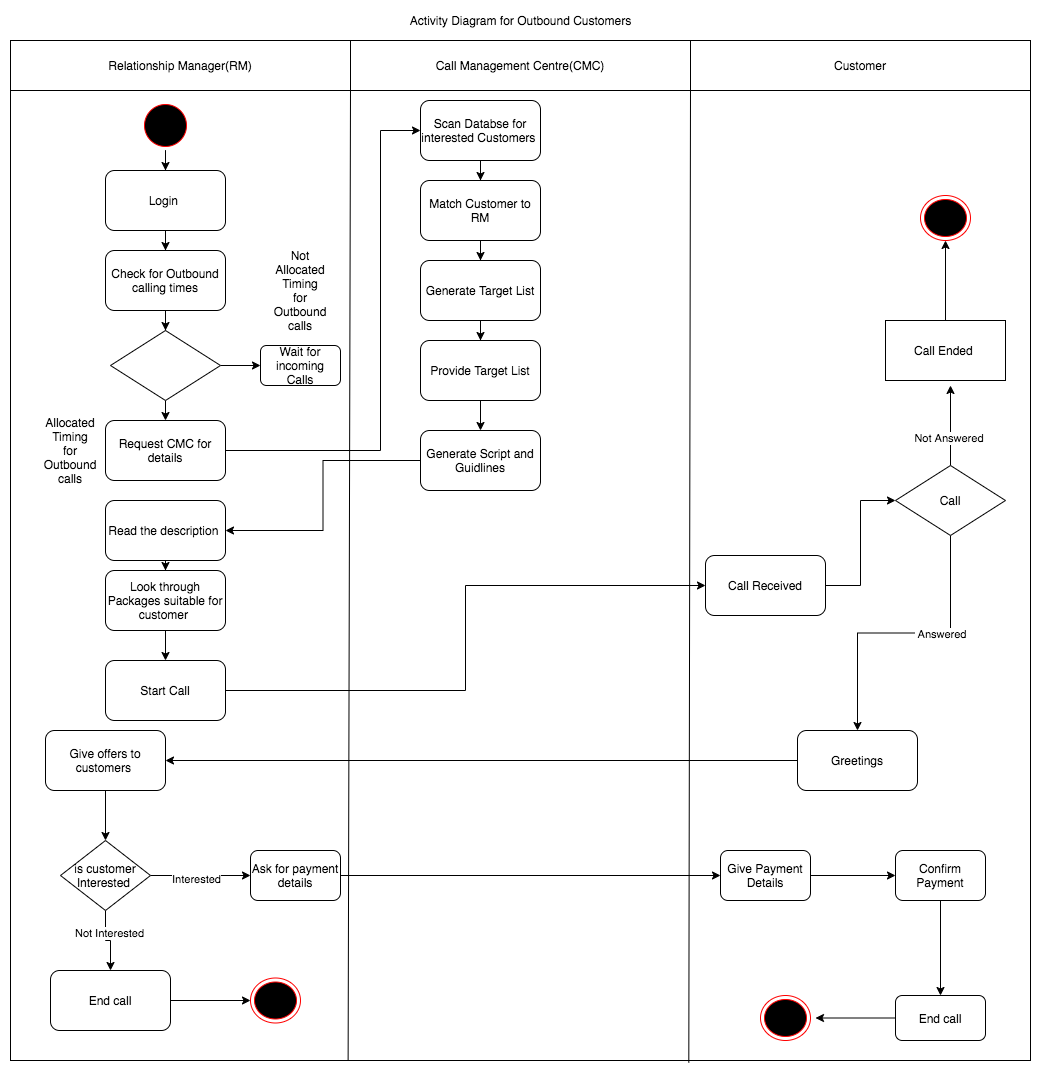

The diagram above was exported from draw.io. Its source (the exported page's mxGraphModel, read from the mxfile embedded in the PNG):
<mxGraphModel dx="1906" dy="862" grid="1" gridSize="10" guides="1" tooltips="1" connect="1" arrows="1" fold="1" page="1" pageScale="1" pageWidth="827" pageHeight="1169" math="0" shadow="0">
  <root>
    <mxCell id="AugrC8rwQKugwONYRhMI-0" />
    <mxCell id="AugrC8rwQKugwONYRhMI-1" parent="AugrC8rwQKugwONYRhMI-0" />
    <mxCell id="AugrC8rwQKugwONYRhMI-2" value="" style="whiteSpace=wrap;html=1;aspect=fixed;" parent="AugrC8rwQKugwONYRhMI-1" vertex="1">
      <mxGeometry x="40" y="40" width="1020" height="1020" as="geometry" />
    </mxCell>
    <mxCell id="vNKA-eTXaLVhhp2UgkpK-0" value="Relationship Manager(RM)" style="rounded=0;whiteSpace=wrap;html=1;" parent="AugrC8rwQKugwONYRhMI-1" vertex="1">
      <mxGeometry x="40" y="40" width="340" height="50" as="geometry" />
    </mxCell>
    <mxCell id="vNKA-eTXaLVhhp2UgkpK-1" value="Call Management Centre(CMC)" style="rounded=0;whiteSpace=wrap;html=1;" parent="AugrC8rwQKugwONYRhMI-1" vertex="1">
      <mxGeometry x="380" y="40" width="340" height="50" as="geometry" />
    </mxCell>
    <mxCell id="vNKA-eTXaLVhhp2UgkpK-2" value="Customer" style="rounded=0;whiteSpace=wrap;html=1;" parent="AugrC8rwQKugwONYRhMI-1" vertex="1">
      <mxGeometry x="720" y="40" width="340" height="50" as="geometry" />
    </mxCell>
    <mxCell id="APduJPYuh2JXkA74nnsF-7" value="" style="edgeStyle=orthogonalEdgeStyle;rounded=0;orthogonalLoop=1;jettySize=auto;html=1;" parent="AugrC8rwQKugwONYRhMI-1" source="APduJPYuh2JXkA74nnsF-0" target="APduJPYuh2JXkA74nnsF-3" edge="1">
      <mxGeometry relative="1" as="geometry" />
    </mxCell>
    <mxCell id="APduJPYuh2JXkA74nnsF-0" value="" style="ellipse;html=1;shape=startState;fillColor=#000000;strokeColor=#ff0000;" parent="AugrC8rwQKugwONYRhMI-1" vertex="1">
      <mxGeometry x="170" y="100" width="50" height="50" as="geometry" />
    </mxCell>
    <mxCell id="V4BYbdPSIh-npq0L7Fzl-5" value="" style="edgeStyle=orthogonalEdgeStyle;rounded=0;orthogonalLoop=1;jettySize=auto;html=1;" parent="AugrC8rwQKugwONYRhMI-1" source="APduJPYuh2JXkA74nnsF-3" target="V4BYbdPSIh-npq0L7Fzl-4" edge="1">
      <mxGeometry relative="1" as="geometry" />
    </mxCell>
    <mxCell id="APduJPYuh2JXkA74nnsF-3" value="Login&amp;nbsp;" style="rounded=1;whiteSpace=wrap;html=1;" parent="AugrC8rwQKugwONYRhMI-1" vertex="1">
      <mxGeometry x="135" y="170" width="120" height="60" as="geometry" />
    </mxCell>
    <mxCell id="2vRX-6boSVAtBsMfsrhK-5" style="edgeStyle=orthogonalEdgeStyle;rounded=0;orthogonalLoop=1;jettySize=auto;html=1;exitX=0.5;exitY=1;exitDx=0;exitDy=0;" parent="AugrC8rwQKugwONYRhMI-1" source="V4BYbdPSIh-npq0L7Fzl-4" target="2vRX-6boSVAtBsMfsrhK-4" edge="1">
      <mxGeometry relative="1" as="geometry" />
    </mxCell>
    <mxCell id="V4BYbdPSIh-npq0L7Fzl-4" value="Check for Outbound calling times" style="rounded=1;whiteSpace=wrap;html=1;" parent="AugrC8rwQKugwONYRhMI-1" vertex="1">
      <mxGeometry x="135" y="250" width="120" height="60" as="geometry" />
    </mxCell>
    <mxCell id="V4BYbdPSIh-npq0L7Fzl-8" style="edgeStyle=orthogonalEdgeStyle;rounded=0;orthogonalLoop=1;jettySize=auto;html=1;entryX=0;entryY=0.5;entryDx=0;entryDy=0;" parent="AugrC8rwQKugwONYRhMI-1" source="V4BYbdPSIh-npq0L7Fzl-6" target="APduJPYuh2JXkA74nnsF-4" edge="1">
      <mxGeometry relative="1" as="geometry">
        <Array as="points">
          <mxPoint x="410" y="450" />
          <mxPoint x="410" y="130" />
        </Array>
      </mxGeometry>
    </mxCell>
    <mxCell id="V4BYbdPSIh-npq0L7Fzl-6" value="Request CMC for details" style="rounded=1;whiteSpace=wrap;html=1;" parent="AugrC8rwQKugwONYRhMI-1" vertex="1">
      <mxGeometry x="135" y="420" width="120" height="60" as="geometry" />
    </mxCell>
    <mxCell id="Yh7qd7HLXvFQih9bHqJ2-1" value="" style="edgeStyle=orthogonalEdgeStyle;rounded=0;orthogonalLoop=1;jettySize=auto;html=1;" parent="AugrC8rwQKugwONYRhMI-1" source="APduJPYuh2JXkA74nnsF-4" target="Yh7qd7HLXvFQih9bHqJ2-0" edge="1">
      <mxGeometry relative="1" as="geometry" />
    </mxCell>
    <mxCell id="APduJPYuh2JXkA74nnsF-4" value="Scan Databse for interested Customers&amp;nbsp;" style="rounded=1;whiteSpace=wrap;html=1;" parent="AugrC8rwQKugwONYRhMI-1" vertex="1">
      <mxGeometry x="450" y="100" width="120" height="60" as="geometry" />
    </mxCell>
    <mxCell id="Yh7qd7HLXvFQih9bHqJ2-3" value="" style="edgeStyle=orthogonalEdgeStyle;rounded=0;orthogonalLoop=1;jettySize=auto;html=1;" parent="AugrC8rwQKugwONYRhMI-1" source="Yh7qd7HLXvFQih9bHqJ2-0" target="Yh7qd7HLXvFQih9bHqJ2-2" edge="1">
      <mxGeometry relative="1" as="geometry" />
    </mxCell>
    <mxCell id="Yh7qd7HLXvFQih9bHqJ2-0" value="Match Customer to RM" style="rounded=1;whiteSpace=wrap;html=1;" parent="AugrC8rwQKugwONYRhMI-1" vertex="1">
      <mxGeometry x="450" y="180" width="120" height="60" as="geometry" />
    </mxCell>
    <mxCell id="Yh7qd7HLXvFQih9bHqJ2-5" value="" style="edgeStyle=orthogonalEdgeStyle;rounded=0;orthogonalLoop=1;jettySize=auto;html=1;" parent="AugrC8rwQKugwONYRhMI-1" source="Yh7qd7HLXvFQih9bHqJ2-2" target="Yh7qd7HLXvFQih9bHqJ2-4" edge="1">
      <mxGeometry relative="1" as="geometry" />
    </mxCell>
    <mxCell id="Yh7qd7HLXvFQih9bHqJ2-2" value="Generate Target List" style="rounded=1;whiteSpace=wrap;html=1;" parent="AugrC8rwQKugwONYRhMI-1" vertex="1">
      <mxGeometry x="450" y="260" width="120" height="60" as="geometry" />
    </mxCell>
    <mxCell id="V4BYbdPSIh-npq0L7Fzl-12" value="" style="edgeStyle=orthogonalEdgeStyle;rounded=0;orthogonalLoop=1;jettySize=auto;html=1;" parent="AugrC8rwQKugwONYRhMI-1" source="Yh7qd7HLXvFQih9bHqJ2-4" target="2vRX-6boSVAtBsMfsrhK-1" edge="1">
      <mxGeometry relative="1" as="geometry">
        <Array as="points" />
      </mxGeometry>
    </mxCell>
    <mxCell id="Yh7qd7HLXvFQih9bHqJ2-4" value="Provide Target List" style="rounded=1;whiteSpace=wrap;html=1;" parent="AugrC8rwQKugwONYRhMI-1" vertex="1">
      <mxGeometry x="450" y="340" width="120" height="60" as="geometry" />
    </mxCell>
    <mxCell id="V4BYbdPSIh-npq0L7Fzl-14" value="" style="edgeStyle=orthogonalEdgeStyle;rounded=0;orthogonalLoop=1;jettySize=auto;html=1;" parent="AugrC8rwQKugwONYRhMI-1" source="V4BYbdPSIh-npq0L7Fzl-11" target="V4BYbdPSIh-npq0L7Fzl-13" edge="1">
      <mxGeometry relative="1" as="geometry" />
    </mxCell>
    <mxCell id="V4BYbdPSIh-npq0L7Fzl-11" value="Read the description&amp;nbsp;" style="rounded=1;whiteSpace=wrap;html=1;" parent="AugrC8rwQKugwONYRhMI-1" vertex="1">
      <mxGeometry x="135" y="500" width="120" height="60" as="geometry" />
    </mxCell>
    <mxCell id="V4BYbdPSIh-npq0L7Fzl-16" value="" style="edgeStyle=orthogonalEdgeStyle;rounded=0;orthogonalLoop=1;jettySize=auto;html=1;" parent="AugrC8rwQKugwONYRhMI-1" source="V4BYbdPSIh-npq0L7Fzl-13" target="V4BYbdPSIh-npq0L7Fzl-15" edge="1">
      <mxGeometry relative="1" as="geometry" />
    </mxCell>
    <mxCell id="V4BYbdPSIh-npq0L7Fzl-13" value="Look through Packages suitable for customer&amp;nbsp;" style="rounded=1;whiteSpace=wrap;html=1;" parent="AugrC8rwQKugwONYRhMI-1" vertex="1">
      <mxGeometry x="135" y="570" width="120" height="60" as="geometry" />
    </mxCell>
    <mxCell id="V4BYbdPSIh-npq0L7Fzl-27" style="edgeStyle=orthogonalEdgeStyle;rounded=0;orthogonalLoop=1;jettySize=auto;html=1;entryX=0;entryY=0.5;entryDx=0;entryDy=0;exitX=1;exitY=0.5;exitDx=0;exitDy=0;" parent="AugrC8rwQKugwONYRhMI-1" source="V4BYbdPSIh-npq0L7Fzl-15" target="APduJPYuh2JXkA74nnsF-16" edge="1">
      <mxGeometry relative="1" as="geometry">
        <Array as="points">
          <mxPoint x="495" y="690" />
          <mxPoint x="495" y="585" />
        </Array>
      </mxGeometry>
    </mxCell>
    <mxCell id="V4BYbdPSIh-npq0L7Fzl-15" value="Start Call" style="rounded=1;whiteSpace=wrap;html=1;" parent="AugrC8rwQKugwONYRhMI-1" vertex="1">
      <mxGeometry x="135" y="660" width="120" height="60" as="geometry" />
    </mxCell>
    <mxCell id="APduJPYuh2JXkA74nnsF-21" style="edgeStyle=orthogonalEdgeStyle;rounded=0;orthogonalLoop=1;jettySize=auto;html=1;" parent="AugrC8rwQKugwONYRhMI-1" source="APduJPYuh2JXkA74nnsF-10" target="APduJPYuh2JXkA74nnsF-20" edge="1">
      <mxGeometry relative="1" as="geometry" />
    </mxCell>
    <mxCell id="APduJPYuh2JXkA74nnsF-22" value="&amp;nbsp;Answered" style="edgeLabel;html=1;align=center;verticalAlign=middle;resizable=0;points=[];" parent="APduJPYuh2JXkA74nnsF-21" connectable="0" vertex="1">
      <mxGeometry x="-0.2517" y="1" relative="1" as="geometry">
        <mxPoint as="offset" />
      </mxGeometry>
    </mxCell>
    <mxCell id="CF9CNCycu8l6kY5VzsPE-2" value="" style="edgeStyle=orthogonalEdgeStyle;rounded=0;orthogonalLoop=1;jettySize=auto;html=1;" parent="AugrC8rwQKugwONYRhMI-1" source="APduJPYuh2JXkA74nnsF-10" edge="1">
      <mxGeometry relative="1" as="geometry">
        <mxPoint x="980" y="385" as="targetPoint" />
      </mxGeometry>
    </mxCell>
    <mxCell id="CF9CNCycu8l6kY5VzsPE-4" value="Not Answered&amp;nbsp;" style="edgeLabel;html=1;align=center;verticalAlign=middle;resizable=0;points=[];" parent="CF9CNCycu8l6kY5VzsPE-2" connectable="0" vertex="1">
      <mxGeometry x="-0.2879" y="1" relative="1" as="geometry">
        <mxPoint as="offset" />
      </mxGeometry>
    </mxCell>
    <mxCell id="APduJPYuh2JXkA74nnsF-10" value="Call" style="rhombus;whiteSpace=wrap;html=1;" parent="AugrC8rwQKugwONYRhMI-1" vertex="1">
      <mxGeometry x="925" y="465" width="110" height="70" as="geometry" />
    </mxCell>
    <mxCell id="APduJPYuh2JXkA74nnsF-17" style="edgeStyle=orthogonalEdgeStyle;rounded=0;orthogonalLoop=1;jettySize=auto;html=1;entryX=0;entryY=0.5;entryDx=0;entryDy=0;" parent="AugrC8rwQKugwONYRhMI-1" source="APduJPYuh2JXkA74nnsF-16" target="APduJPYuh2JXkA74nnsF-10" edge="1">
      <mxGeometry relative="1" as="geometry" />
    </mxCell>
    <mxCell id="APduJPYuh2JXkA74nnsF-16" value="Call Received" style="rounded=1;whiteSpace=wrap;html=1;" parent="AugrC8rwQKugwONYRhMI-1" vertex="1">
      <mxGeometry x="735" y="555" width="120" height="60" as="geometry" />
    </mxCell>
    <mxCell id="xh2NEfO0DQxPY7O9Fi8L-1" value="" style="edgeStyle=orthogonalEdgeStyle;rounded=0;orthogonalLoop=1;jettySize=auto;html=1;" parent="AugrC8rwQKugwONYRhMI-1" source="APduJPYuh2JXkA74nnsF-20" target="xh2NEfO0DQxPY7O9Fi8L-0" edge="1">
      <mxGeometry relative="1" as="geometry" />
    </mxCell>
    <mxCell id="APduJPYuh2JXkA74nnsF-20" value="Greetings" style="rounded=1;whiteSpace=wrap;html=1;" parent="AugrC8rwQKugwONYRhMI-1" vertex="1">
      <mxGeometry x="827" y="730" width="120" height="60" as="geometry" />
    </mxCell>
    <mxCell id="xh2NEfO0DQxPY7O9Fi8L-3" value="" style="edgeStyle=orthogonalEdgeStyle;rounded=0;orthogonalLoop=1;jettySize=auto;html=1;entryX=0.5;entryY=0;entryDx=0;entryDy=0;" parent="AugrC8rwQKugwONYRhMI-1" source="xh2NEfO0DQxPY7O9Fi8L-0" target="xh2NEfO0DQxPY7O9Fi8L-4" edge="1">
      <mxGeometry relative="1" as="geometry">
        <mxPoint x="160" y="840" as="targetPoint" />
      </mxGeometry>
    </mxCell>
    <mxCell id="xh2NEfO0DQxPY7O9Fi8L-0" value="Give offers to customers&amp;nbsp;" style="rounded=1;whiteSpace=wrap;html=1;" parent="AugrC8rwQKugwONYRhMI-1" vertex="1">
      <mxGeometry x="75" y="730" width="120" height="60" as="geometry" />
    </mxCell>
    <mxCell id="xh2NEfO0DQxPY7O9Fi8L-6" value="" style="edgeStyle=orthogonalEdgeStyle;rounded=0;orthogonalLoop=1;jettySize=auto;html=1;entryX=0.5;entryY=0;entryDx=0;entryDy=0;" parent="AugrC8rwQKugwONYRhMI-1" source="xh2NEfO0DQxPY7O9Fi8L-4" target="xh2NEfO0DQxPY7O9Fi8L-8" edge="1">
      <mxGeometry relative="1" as="geometry">
        <mxPoint x="160" y="970" as="targetPoint" />
      </mxGeometry>
    </mxCell>
    <mxCell id="xh2NEfO0DQxPY7O9Fi8L-7" value="&amp;nbsp;Not Interested&amp;nbsp;" style="edgeLabel;html=1;align=center;verticalAlign=middle;resizable=0;points=[];" parent="xh2NEfO0DQxPY7O9Fi8L-6" connectable="0" vertex="1">
      <mxGeometry x="-0.3372" y="3" relative="1" as="geometry">
        <mxPoint as="offset" />
      </mxGeometry>
    </mxCell>
    <mxCell id="otfJXp07-wyCVLs0YXgV-8" value="" style="edgeStyle=orthogonalEdgeStyle;rounded=0;orthogonalLoop=1;jettySize=auto;html=1;entryX=0;entryY=0.5;entryDx=0;entryDy=0;" parent="AugrC8rwQKugwONYRhMI-1" source="xh2NEfO0DQxPY7O9Fi8L-4" target="otfJXp07-wyCVLs0YXgV-3" edge="1">
      <mxGeometry relative="1" as="geometry">
        <mxPoint x="285" y="875" as="targetPoint" />
      </mxGeometry>
    </mxCell>
    <mxCell id="otfJXp07-wyCVLs0YXgV-9" value="Interested" style="edgeLabel;html=1;align=center;verticalAlign=middle;resizable=0;points=[];" parent="otfJXp07-wyCVLs0YXgV-8" connectable="0" vertex="1">
      <mxGeometry x="-0.1062" y="-3" relative="1" as="geometry">
        <mxPoint as="offset" />
      </mxGeometry>
    </mxCell>
    <mxCell id="xh2NEfO0DQxPY7O9Fi8L-4" value="is customer Interested&amp;nbsp;" style="rhombus;whiteSpace=wrap;html=1;" parent="AugrC8rwQKugwONYRhMI-1" vertex="1">
      <mxGeometry x="90" y="840" width="90" height="70" as="geometry" />
    </mxCell>
    <mxCell id="xh2NEfO0DQxPY7O9Fi8L-10" value="" style="edgeStyle=orthogonalEdgeStyle;rounded=0;orthogonalLoop=1;jettySize=auto;html=1;" parent="AugrC8rwQKugwONYRhMI-1" source="xh2NEfO0DQxPY7O9Fi8L-8" edge="1">
      <mxGeometry relative="1" as="geometry">
        <mxPoint x="280" y="1000" as="targetPoint" />
      </mxGeometry>
    </mxCell>
    <mxCell id="xh2NEfO0DQxPY7O9Fi8L-8" value="End call" style="rounded=1;whiteSpace=wrap;html=1;" parent="AugrC8rwQKugwONYRhMI-1" vertex="1">
      <mxGeometry x="80" y="970" width="120" height="60" as="geometry" />
    </mxCell>
    <mxCell id="otfJXp07-wyCVLs0YXgV-0" value="" style="ellipse;html=1;shape=endState;fillColor=#000000;strokeColor=#ff0000;" parent="AugrC8rwQKugwONYRhMI-1" vertex="1">
      <mxGeometry x="280" y="977.5" width="50" height="45" as="geometry" />
    </mxCell>
    <mxCell id="otfJXp07-wyCVLs0YXgV-11" value="" style="edgeStyle=orthogonalEdgeStyle;rounded=0;orthogonalLoop=1;jettySize=auto;html=1;" parent="AugrC8rwQKugwONYRhMI-1" source="otfJXp07-wyCVLs0YXgV-3" target="otfJXp07-wyCVLs0YXgV-10" edge="1">
      <mxGeometry relative="1" as="geometry" />
    </mxCell>
    <mxCell id="otfJXp07-wyCVLs0YXgV-3" value="Ask for payment details" style="rounded=1;whiteSpace=wrap;html=1;" parent="AugrC8rwQKugwONYRhMI-1" vertex="1">
      <mxGeometry x="280" y="850" width="90" height="50" as="geometry" />
    </mxCell>
    <mxCell id="otfJXp07-wyCVLs0YXgV-15" value="" style="edgeStyle=orthogonalEdgeStyle;rounded=0;orthogonalLoop=1;jettySize=auto;html=1;" parent="AugrC8rwQKugwONYRhMI-1" source="otfJXp07-wyCVLs0YXgV-10" target="otfJXp07-wyCVLs0YXgV-14" edge="1">
      <mxGeometry relative="1" as="geometry" />
    </mxCell>
    <mxCell id="otfJXp07-wyCVLs0YXgV-10" value="Give Payment Details" style="rounded=1;whiteSpace=wrap;html=1;" parent="AugrC8rwQKugwONYRhMI-1" vertex="1">
      <mxGeometry x="750" y="850" width="90" height="50" as="geometry" />
    </mxCell>
    <mxCell id="otfJXp07-wyCVLs0YXgV-14" value="Confirm Payment" style="rounded=1;whiteSpace=wrap;html=1;" parent="AugrC8rwQKugwONYRhMI-1" vertex="1">
      <mxGeometry x="925" y="850" width="90" height="50" as="geometry" />
    </mxCell>
    <mxCell id="otfJXp07-wyCVLs0YXgV-21" value="" style="ellipse;html=1;shape=endState;fillColor=#000000;strokeColor=#ff0000;" parent="AugrC8rwQKugwONYRhMI-1" vertex="1">
      <mxGeometry x="790" y="995" width="50" height="45" as="geometry" />
    </mxCell>
    <mxCell id="V4BYbdPSIh-npq0L7Fzl-3" value="" style="edgeStyle=orthogonalEdgeStyle;rounded=0;orthogonalLoop=1;jettySize=auto;html=1;" parent="AugrC8rwQKugwONYRhMI-1" source="otfJXp07-wyCVLs0YXgV-18" edge="1">
      <mxGeometry relative="1" as="geometry">
        <mxPoint x="845" y="1017.5" as="targetPoint" />
      </mxGeometry>
    </mxCell>
    <mxCell id="otfJXp07-wyCVLs0YXgV-18" value="End call" style="rounded=1;whiteSpace=wrap;html=1;" parent="AugrC8rwQKugwONYRhMI-1" vertex="1">
      <mxGeometry x="925" y="995" width="90" height="45" as="geometry" />
    </mxCell>
    <mxCell id="otfJXp07-wyCVLs0YXgV-22" value="" style="edgeStyle=orthogonalEdgeStyle;rounded=0;orthogonalLoop=1;jettySize=auto;html=1;entryX=0.5;entryY=0;entryDx=0;entryDy=0;" parent="AugrC8rwQKugwONYRhMI-1" source="otfJXp07-wyCVLs0YXgV-14" target="otfJXp07-wyCVLs0YXgV-18" edge="1">
      <mxGeometry relative="1" as="geometry">
        <mxPoint x="975" y="969.9999999999998" as="sourcePoint" />
        <mxPoint x="975" y="995" as="targetPoint" />
      </mxGeometry>
    </mxCell>
    <mxCell id="lR85656ZgnwjDrDY6drz-0" value="" style="endArrow=none;html=1;entryX=0;entryY=1;entryDx=0;entryDy=0;exitX=0.331;exitY=1;exitDx=0;exitDy=0;exitPerimeter=0;" parent="AugrC8rwQKugwONYRhMI-1" source="AugrC8rwQKugwONYRhMI-2" target="vNKA-eTXaLVhhp2UgkpK-1" edge="1">
      <mxGeometry width="50" height="50" relative="1" as="geometry">
        <mxPoint x="370" y="1060" as="sourcePoint" />
        <mxPoint x="410" y="110" as="targetPoint" />
      </mxGeometry>
    </mxCell>
    <mxCell id="lR85656ZgnwjDrDY6drz-1" value="" style="endArrow=none;html=1;entryX=0;entryY=1;entryDx=0;entryDy=0;exitX=0.665;exitY=1.002;exitDx=0;exitDy=0;exitPerimeter=0;" parent="AugrC8rwQKugwONYRhMI-1" source="AugrC8rwQKugwONYRhMI-2" edge="1">
      <mxGeometry width="50" height="50" relative="1" as="geometry">
        <mxPoint x="710" y="1058" as="sourcePoint" />
        <mxPoint x="719.9999999999995" y="90" as="targetPoint" />
      </mxGeometry>
    </mxCell>
    <mxCell id="UnC63CFNE7MFnG-HyCn7-0" value="Activity Diagram for Outbound Customers" style="text;html=1;align=center;verticalAlign=middle;resizable=0;points=[];autosize=1;" parent="AugrC8rwQKugwONYRhMI-1" vertex="1">
      <mxGeometry x="430" y="10" width="240" height="20" as="geometry" />
    </mxCell>
    <mxCell id="CF9CNCycu8l6kY5VzsPE-7" value="" style="edgeStyle=orthogonalEdgeStyle;rounded=0;orthogonalLoop=1;jettySize=auto;html=1;" parent="AugrC8rwQKugwONYRhMI-1" source="CF9CNCycu8l6kY5VzsPE-3" edge="1">
      <mxGeometry relative="1" as="geometry">
        <mxPoint x="975" y="240" as="targetPoint" />
      </mxGeometry>
    </mxCell>
    <mxCell id="CF9CNCycu8l6kY5VzsPE-3" value="Call Ended&amp;nbsp;" style="rounded=0;whiteSpace=wrap;html=1;" parent="AugrC8rwQKugwONYRhMI-1" vertex="1">
      <mxGeometry x="915" y="320" width="120" height="60" as="geometry" />
    </mxCell>
    <mxCell id="CF9CNCycu8l6kY5VzsPE-9" value="" style="ellipse;html=1;shape=endState;fillColor=#000000;strokeColor=#ff0000;" parent="AugrC8rwQKugwONYRhMI-1" vertex="1">
      <mxGeometry x="950" y="195" width="50" height="45" as="geometry" />
    </mxCell>
    <mxCell id="2vRX-6boSVAtBsMfsrhK-2" style="edgeStyle=orthogonalEdgeStyle;rounded=0;orthogonalLoop=1;jettySize=auto;html=1;exitX=0;exitY=0.5;exitDx=0;exitDy=0;entryX=1;entryY=0.5;entryDx=0;entryDy=0;" parent="AugrC8rwQKugwONYRhMI-1" source="2vRX-6boSVAtBsMfsrhK-1" target="V4BYbdPSIh-npq0L7Fzl-11" edge="1">
      <mxGeometry relative="1" as="geometry" />
    </mxCell>
    <mxCell id="2vRX-6boSVAtBsMfsrhK-1" value="Generate Script and Guidlines" style="rounded=1;whiteSpace=wrap;html=1;" parent="AugrC8rwQKugwONYRhMI-1" vertex="1">
      <mxGeometry x="450" y="430" width="120" height="60" as="geometry" />
    </mxCell>
    <mxCell id="2vRX-6boSVAtBsMfsrhK-7" style="edgeStyle=orthogonalEdgeStyle;rounded=0;orthogonalLoop=1;jettySize=auto;html=1;exitX=1;exitY=0.5;exitDx=0;exitDy=0;entryX=0;entryY=0.5;entryDx=0;entryDy=0;" parent="AugrC8rwQKugwONYRhMI-1" source="2vRX-6boSVAtBsMfsrhK-4" target="2vRX-6boSVAtBsMfsrhK-6" edge="1">
      <mxGeometry relative="1" as="geometry" />
    </mxCell>
    <mxCell id="2vRX-6boSVAtBsMfsrhK-8" style="edgeStyle=orthogonalEdgeStyle;rounded=0;orthogonalLoop=1;jettySize=auto;html=1;exitX=0.5;exitY=1;exitDx=0;exitDy=0;entryX=0.5;entryY=0;entryDx=0;entryDy=0;" parent="AugrC8rwQKugwONYRhMI-1" source="2vRX-6boSVAtBsMfsrhK-4" target="V4BYbdPSIh-npq0L7Fzl-6" edge="1">
      <mxGeometry relative="1" as="geometry" />
    </mxCell>
    <mxCell id="2vRX-6boSVAtBsMfsrhK-4" value="" style="rhombus;whiteSpace=wrap;html=1;" parent="AugrC8rwQKugwONYRhMI-1" vertex="1">
      <mxGeometry x="140" y="330" width="110" height="70" as="geometry" />
    </mxCell>
    <mxCell id="2vRX-6boSVAtBsMfsrhK-6" value="Wait for incoming Calls" style="rounded=1;whiteSpace=wrap;html=1;" parent="AugrC8rwQKugwONYRhMI-1" vertex="1">
      <mxGeometry x="290" y="345" width="80" height="40" as="geometry" />
    </mxCell>
    <mxCell id="2vRX-6boSVAtBsMfsrhK-9" value="Not Allocated Timing for Outbound calls" style="text;html=1;strokeColor=none;fillColor=none;align=center;verticalAlign=middle;whiteSpace=wrap;rounded=0;" parent="AugrC8rwQKugwONYRhMI-1" vertex="1">
      <mxGeometry x="310" y="280" width="40" height="20" as="geometry" />
    </mxCell>
    <mxCell id="2vRX-6boSVAtBsMfsrhK-10" value="Allocated Timing for Outbound calls" style="text;html=1;strokeColor=none;fillColor=none;align=center;verticalAlign=middle;whiteSpace=wrap;rounded=0;" parent="AugrC8rwQKugwONYRhMI-1" vertex="1">
      <mxGeometry x="80" y="440" width="40" height="20" as="geometry" />
    </mxCell>
  </root>
</mxGraphModel>